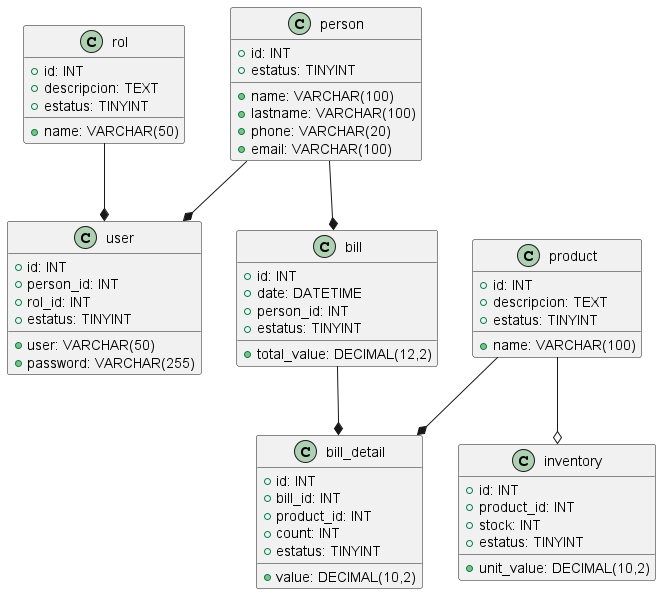

The diagram above was rendered by PlantUML. Its source (embedded in the PNG):
@startuml

class person {
    +id: INT
    +name: VARCHAR(100)
    +lastname: VARCHAR(100)
    +phone: VARCHAR(20)
    +email: VARCHAR(100)
    +estatus: TINYINT
}

class rol {
    +id: INT
    +name: VARCHAR(50)
    +descripcion: TEXT
    +estatus: TINYINT
}

class user {
    +id: INT
    +user: VARCHAR(50)
    +password: VARCHAR(255)
    +person_id: INT
    +rol_id: INT
    +estatus: TINYINT
}

class product {
    +id: INT
    +name: VARCHAR(100)
    +descripcion: TEXT
    +estatus: TINYINT
}

class inventory {
    +id: INT
    +product_id: INT
    +stock: INT
    +unit_value: DECIMAL(10,2)
    +estatus: TINYINT
}

class bill {
    +id: INT
    +date: DATETIME
    +total_value: DECIMAL(12,2)
    +person_id: INT
    +estatus: TINYINT
}

class bill_detail {
    +id: INT
    +bill_id: INT
    +product_id: INT
    +count: INT
    +value: DECIMAL(10,2)
    +estatus: TINYINT
}

person --* user 
rol --*  user 
product --o inventory 
person --* bill 
bill --* bill_detail 
product --* bill_detail 

@enduml